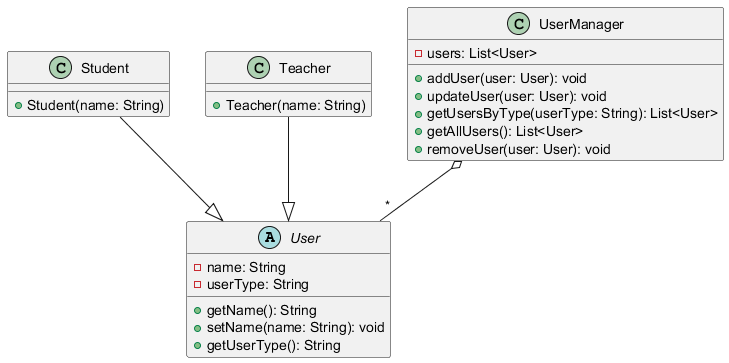

The diagram above was rendered by PlantUML. Its source (embedded in the PNG):
@startuml
abstract class User {
  - name: String
  - userType: String
  + getName(): String
  + setName(name: String): void
  + getUserType(): String
}

class Student {
  + Student(name: String)
}

class Teacher {
  + Teacher(name: String)
}

class UserManager {
  - users: List<User>
  + addUser(user: User): void
  + updateUser(user: User): void
  + getUsersByType(userType: String): List<User>
  + getAllUsers(): List<User>
  + removeUser(user: User): void
}

Student --|> User
Teacher --|> User
UserManager o-- "*" User
@enduml